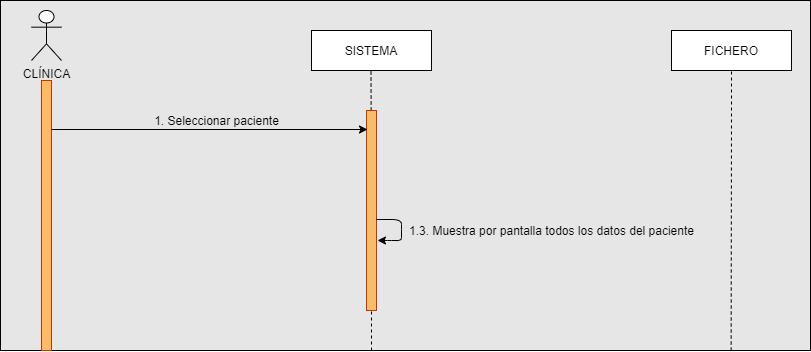

The diagram above was exported from draw.io. Its source (the exported page's mxGraphModel, read from the mxfile embedded in the PNG):
<mxGraphModel dx="868" dy="482" grid="1" gridSize="10" guides="1" tooltips="1" connect="1" arrows="1" fold="1" page="1" pageScale="1" pageWidth="827" pageHeight="1169" math="0" shadow="0">
  <root>
    <mxCell id="0" />
    <mxCell id="1" parent="0" />
    <mxCell id="sZg0wGqDbhPl8ozI98ln-48" value="" style="rounded=0;whiteSpace=wrap;html=1;fillColor=#E6E6E6;" vertex="1" parent="1">
      <mxGeometry x="9" y="10" width="810" height="350" as="geometry" />
    </mxCell>
    <mxCell id="sZg0wGqDbhPl8ozI98ln-1" value="CLÍNICA" style="shape=umlActor;verticalLabelPosition=bottom;verticalAlign=top;html=1;outlineConnect=0;" vertex="1" parent="1">
      <mxGeometry x="40" y="20" width="30" height="50" as="geometry" />
    </mxCell>
    <mxCell id="sZg0wGqDbhPl8ozI98ln-3" value="SISTEMA" style="rounded=0;whiteSpace=wrap;html=1;" vertex="1" parent="1">
      <mxGeometry x="320" y="40" width="120" height="40" as="geometry" />
    </mxCell>
    <mxCell id="sZg0wGqDbhPl8ozI98ln-4" value="FICHERO" style="rounded=0;whiteSpace=wrap;html=1;" vertex="1" parent="1">
      <mxGeometry x="680" y="40" width="120" height="40" as="geometry" />
    </mxCell>
    <mxCell id="sZg0wGqDbhPl8ozI98ln-6" value="" style="rounded=0;whiteSpace=wrap;html=1;strokeColor=#C73500;fontColor=#ffffff;fillColor=#FABC6B;" vertex="1" parent="1">
      <mxGeometry x="50" y="90" width="10" height="270" as="geometry" />
    </mxCell>
    <mxCell id="sZg0wGqDbhPl8ozI98ln-8" value="" style="endArrow=none;dashed=1;html=1;" edge="1" parent="1" source="sZg0wGqDbhPl8ozI98ln-10">
      <mxGeometry width="50" height="50" relative="1" as="geometry">
        <mxPoint x="380" y="360" as="sourcePoint" />
        <mxPoint x="379.5" y="80" as="targetPoint" />
        <Array as="points" />
      </mxGeometry>
    </mxCell>
    <mxCell id="sZg0wGqDbhPl8ozI98ln-10" value="" style="rounded=0;whiteSpace=wrap;html=1;strokeColor=#C73500;fontColor=#ffffff;fillColor=#FABC6B;" vertex="1" parent="1">
      <mxGeometry x="375" y="120" width="10" height="200" as="geometry" />
    </mxCell>
    <mxCell id="sZg0wGqDbhPl8ozI98ln-20" value="" style="endArrow=none;dashed=1;html=1;" edge="1" parent="1">
      <mxGeometry width="50" height="50" relative="1" as="geometry">
        <mxPoint x="380" y="360" as="sourcePoint" />
        <mxPoint x="380" y="320" as="targetPoint" />
        <Array as="points" />
      </mxGeometry>
    </mxCell>
    <mxCell id="sZg0wGqDbhPl8ozI98ln-23" value="" style="endArrow=none;dashed=1;html=1;entryX=0.5;entryY=1;entryDx=0;entryDy=0;" edge="1" parent="1" target="sZg0wGqDbhPl8ozI98ln-4">
      <mxGeometry width="50" height="50" relative="1" as="geometry">
        <mxPoint x="740" y="120" as="sourcePoint" />
        <mxPoint x="740" y="120" as="targetPoint" />
        <Array as="points" />
      </mxGeometry>
    </mxCell>
    <mxCell id="sZg0wGqDbhPl8ozI98ln-24" value="" style="endArrow=none;dashed=1;html=1;" edge="1" parent="1">
      <mxGeometry width="50" height="50" relative="1" as="geometry">
        <mxPoint x="739.6538461538462" y="360" as="sourcePoint" />
        <mxPoint x="740" y="120" as="targetPoint" />
        <Array as="points" />
      </mxGeometry>
    </mxCell>
    <mxCell id="sZg0wGqDbhPl8ozI98ln-28" value="" style="endArrow=classic;html=1;" edge="1" parent="1">
      <mxGeometry width="50" height="50" relative="1" as="geometry">
        <mxPoint x="60" y="139" as="sourcePoint" />
        <mxPoint x="376" y="139" as="targetPoint" />
      </mxGeometry>
    </mxCell>
    <mxCell id="sZg0wGqDbhPl8ozI98ln-40" value="1. Seleccionar paciente" style="text;html=1;align=center;verticalAlign=middle;resizable=0;points=[];autosize=1;" vertex="1" parent="1">
      <mxGeometry x="155" y="120" width="140" height="20" as="geometry" />
    </mxCell>
    <mxCell id="sZg0wGqDbhPl8ozI98ln-60" value="" style="endArrow=classic;html=1;strokeWidth=1;entryX=1.1;entryY=0.855;entryDx=0;entryDy=0;entryPerimeter=0;exitX=1;exitY=0.75;exitDx=0;exitDy=0;" edge="1" parent="1">
      <mxGeometry width="50" height="50" relative="1" as="geometry">
        <mxPoint x="385" y="229" as="sourcePoint" />
        <mxPoint x="386" y="250" as="targetPoint" />
        <Array as="points">
          <mxPoint x="410" y="229" />
          <mxPoint x="410" y="239" />
          <mxPoint x="410" y="250" />
          <mxPoint x="400" y="250" />
        </Array>
      </mxGeometry>
    </mxCell>
    <mxCell id="sZg0wGqDbhPl8ozI98ln-62" value="1.3. Muestra por pantalla todos los datos del paciente" style="text;html=1;align=center;verticalAlign=middle;resizable=0;points=[];autosize=1;" vertex="1" parent="1">
      <mxGeometry x="410" y="230" width="300" height="20" as="geometry" />
    </mxCell>
  </root>
</mxGraphModel>